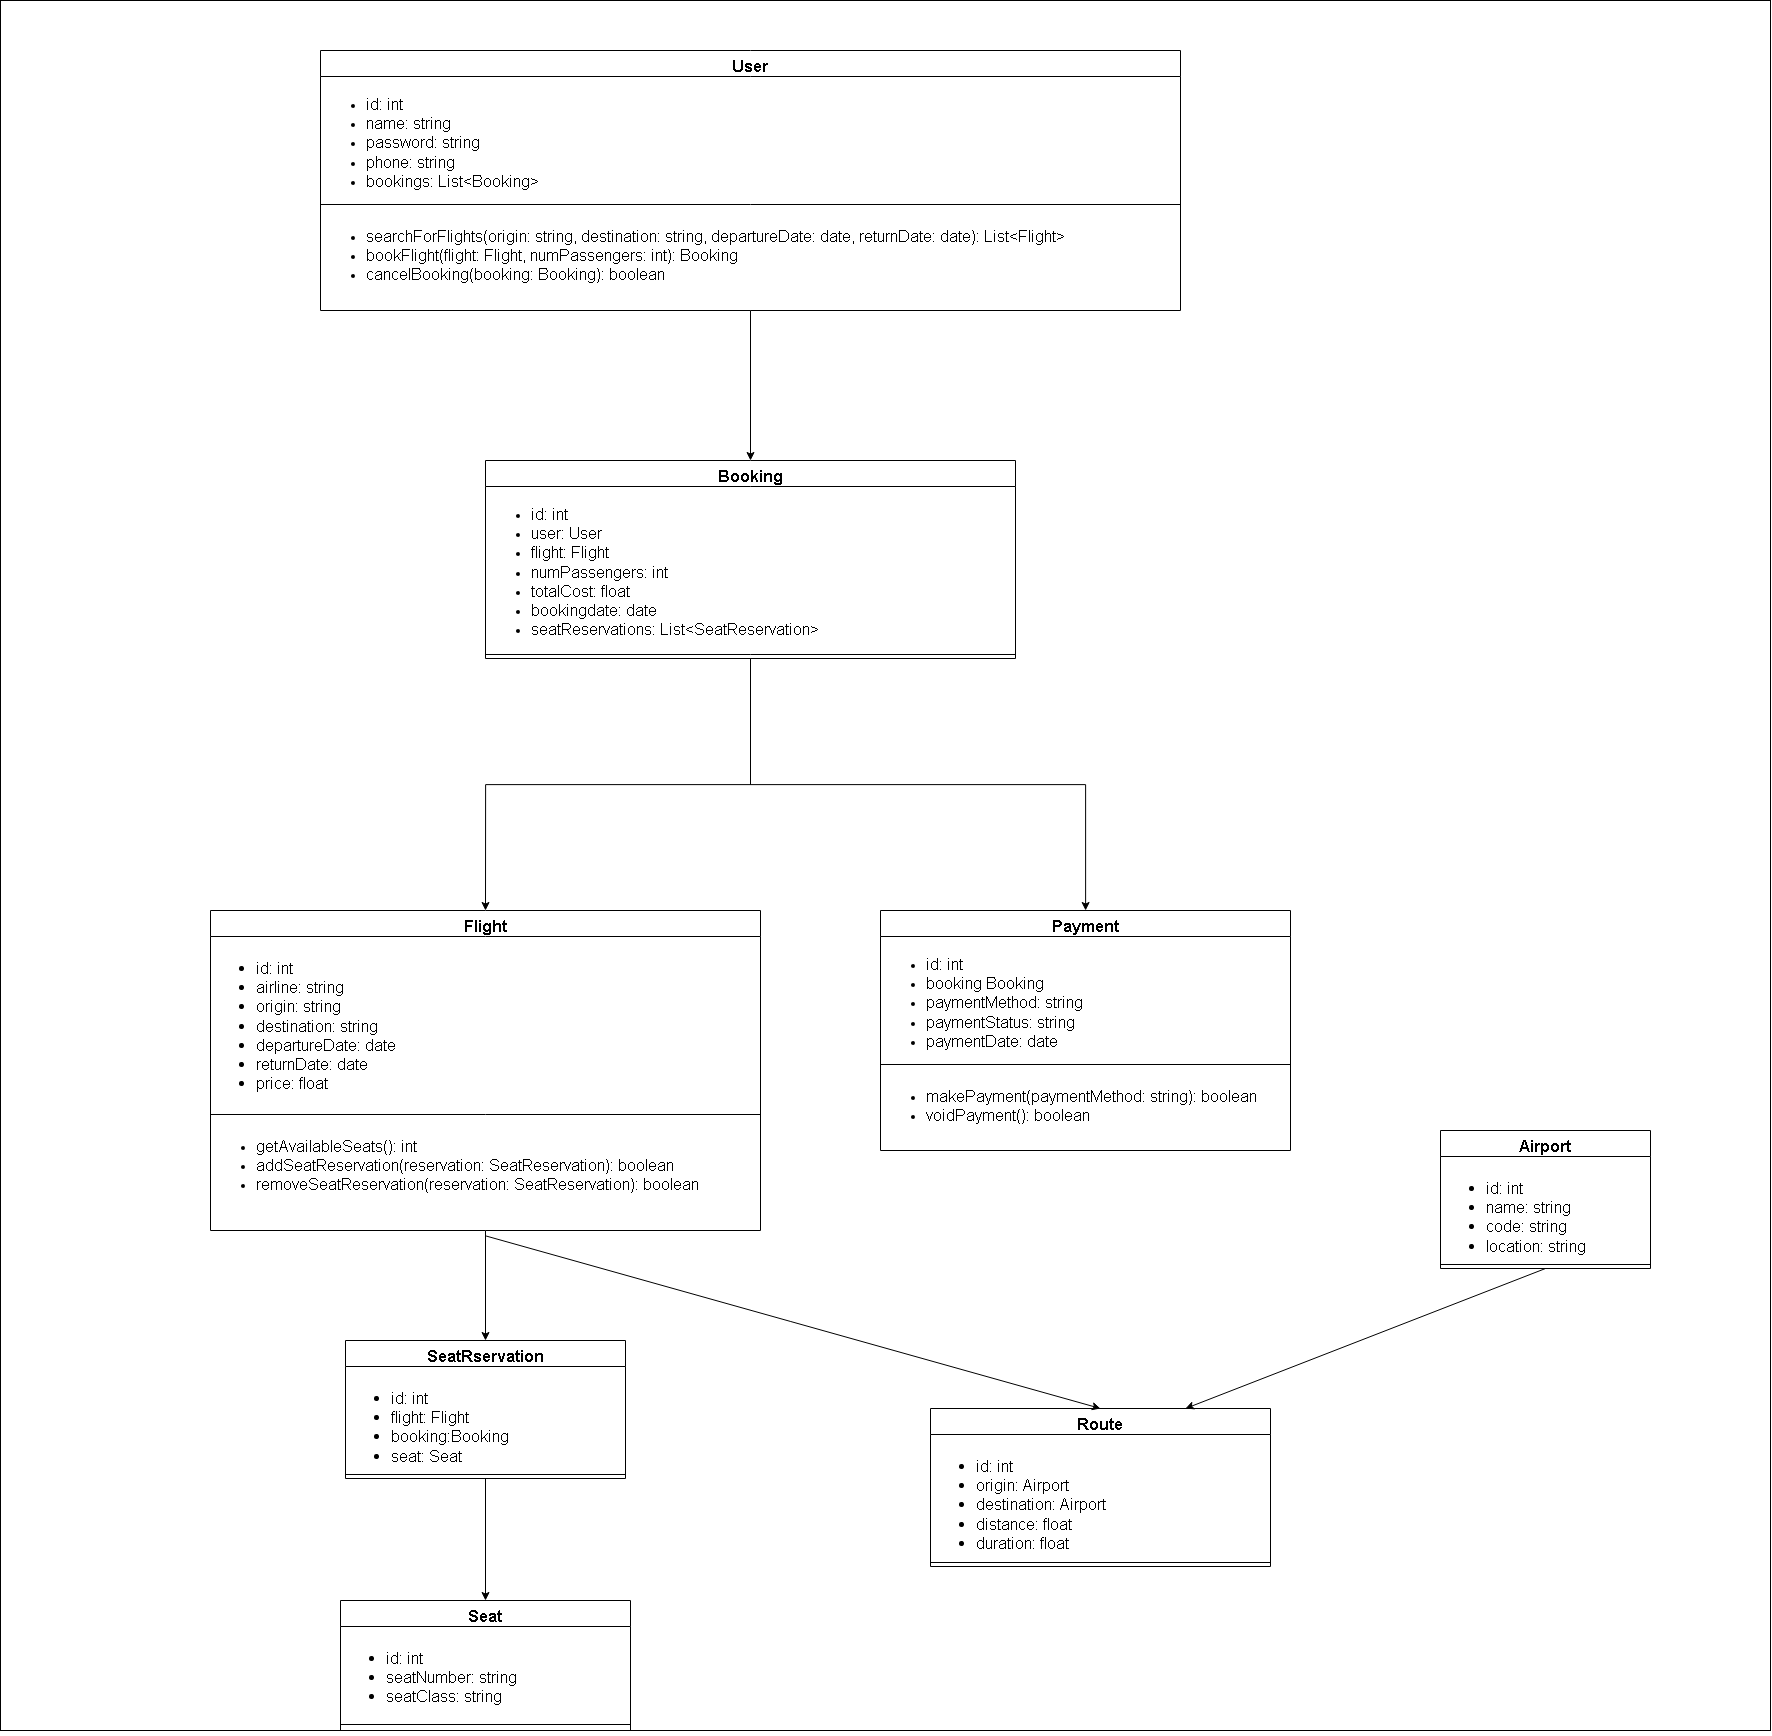

The diagram above was exported from draw.io. Its source (the exported page's mxGraphModel, read from the mxfile embedded in the PNG):
<mxGraphModel dx="7102" dy="2589" grid="1" gridSize="10" guides="1" tooltips="1" connect="1" arrows="1" fold="1" page="1" pageScale="1" pageWidth="827" pageHeight="1169" math="0" shadow="0">
  <root>
    <object label="" was="@startuml&#10;class User {&#10;  - id: int&#10;  - name: string&#10;  - email: string&#10;  - password: string&#10;  - phone: string&#10;  - address: string&#10;  + searchForFlights(origin: string, destination: string, departureDate: date, returnDate: date): List&lt;Flight&gt;&#10;  + bookFlight(flight: Flight, numPassengers: int): Booking&#10;  + cancelBooking(booking: Booking): boolean&#10;}&#10;&#10;class Flight {&#10;  - id: int&#10;  - airline: string&#10;  - origin: string&#10;  - destination: string&#10;  - departureDate: date&#10;  - returnDate: date&#10;  - price: float&#10;  - numSeats: int&#10;  + getAvailableSeats(): int&#10;}&#10;&#10;class Booking {&#10;  - id: int&#10;  - user: User&#10;  - flight: Flight&#10;  - numPassengers: int&#10;  - totalCost: float&#10;  - bookingDate: date&#10;}&#10;&#10;User --&gt; Booking&#10;Booking --&gt; Flight&#10;@enduml&#10;&#10;&#10;&#10;&#10;" id="WIyWlLk6GJQsqaUBKTNV-0">
      <mxCell />
    </object>
    <mxCell id="WIyWlLk6GJQsqaUBKTNV-1" parent="WIyWlLk6GJQsqaUBKTNV-0" />
    <mxCell id="ROnV06JIPc-COlBfNCS3-66" value="" style="rounded=0;whiteSpace=wrap;html=1;" vertex="1" parent="WIyWlLk6GJQsqaUBKTNV-1">
      <mxGeometry x="-4820" y="-660" width="1770" height="1730" as="geometry" />
    </mxCell>
    <mxCell id="ROnV06JIPc-COlBfNCS3-50" style="edgeStyle=orthogonalEdgeStyle;rounded=0;orthogonalLoop=1;jettySize=auto;html=1;entryX=0.5;entryY=0;entryDx=0;entryDy=0;" edge="1" parent="WIyWlLk6GJQsqaUBKTNV-1" source="ROnV06JIPc-COlBfNCS3-20" target="ROnV06JIPc-COlBfNCS3-46">
      <mxGeometry relative="1" as="geometry" />
    </mxCell>
    <mxCell id="ROnV06JIPc-COlBfNCS3-20" value="&lt;font style=&quot;font-size: 16px;&quot;&gt;SeatRservation&lt;/font&gt;" style="swimlane;fontStyle=1;align=center;verticalAlign=top;childLayout=stackLayout;horizontal=1;startSize=26;horizontalStack=0;resizeParent=1;resizeParentMax=0;resizeLast=0;collapsible=1;marginBottom=0;whiteSpace=wrap;html=1;" vertex="1" parent="WIyWlLk6GJQsqaUBKTNV-1">
      <mxGeometry x="-4475" y="680" width="280" height="138" as="geometry" />
    </mxCell>
    <mxCell id="ROnV06JIPc-COlBfNCS3-21" value="&lt;ul style=&quot;font-size: 16px;&quot;&gt;&lt;li&gt;id: int&lt;/li&gt;&lt;li&gt;flight: Flight&lt;/li&gt;&lt;li&gt;booking:Booking&lt;/li&gt;&lt;li&gt;seat: Seat&lt;/li&gt;&lt;/ul&gt;" style="text;strokeColor=none;fillColor=none;align=left;verticalAlign=top;spacingLeft=4;spacingRight=4;overflow=hidden;rotatable=0;points=[[0,0.5],[1,0.5]];portConstraint=eastwest;whiteSpace=wrap;html=1;" vertex="1" parent="ROnV06JIPc-COlBfNCS3-20">
      <mxGeometry y="26" width="280" height="104" as="geometry" />
    </mxCell>
    <mxCell id="ROnV06JIPc-COlBfNCS3-22" value="" style="line;strokeWidth=1;fillColor=none;align=left;verticalAlign=middle;spacingTop=-1;spacingLeft=3;spacingRight=3;rotatable=0;labelPosition=right;points=[];portConstraint=eastwest;strokeColor=inherit;" vertex="1" parent="ROnV06JIPc-COlBfNCS3-20">
      <mxGeometry y="130" width="280" height="8" as="geometry" />
    </mxCell>
    <mxCell id="ROnV06JIPc-COlBfNCS3-28" style="edgeStyle=orthogonalEdgeStyle;rounded=0;orthogonalLoop=1;jettySize=auto;html=1;" edge="1" parent="WIyWlLk6GJQsqaUBKTNV-1" source="ROnV06JIPc-COlBfNCS3-24" target="ROnV06JIPc-COlBfNCS3-20">
      <mxGeometry relative="1" as="geometry" />
    </mxCell>
    <mxCell id="ROnV06JIPc-COlBfNCS3-24" value="Flight" style="swimlane;fontStyle=1;align=center;verticalAlign=top;childLayout=stackLayout;horizontal=1;startSize=26;horizontalStack=0;resizeParent=1;resizeParentMax=0;resizeLast=0;collapsible=1;marginBottom=0;whiteSpace=wrap;html=1;fontSize=16;" vertex="1" parent="WIyWlLk6GJQsqaUBKTNV-1">
      <mxGeometry x="-4610" y="250" width="550" height="320" as="geometry" />
    </mxCell>
    <mxCell id="ROnV06JIPc-COlBfNCS3-25" value="&lt;ul style=&quot;font-size: 16px;&quot;&gt;&lt;li&gt;id: int&lt;/li&gt;&lt;li&gt;airline: string&lt;/li&gt;&lt;li&gt;origin: string&lt;/li&gt;&lt;li&gt;destination: string&lt;/li&gt;&lt;li&gt;departureDate: date&lt;/li&gt;&lt;li&gt;returnDate: date&lt;/li&gt;&lt;li&gt;price: float&lt;/li&gt;&lt;/ul&gt;" style="text;strokeColor=none;fillColor=none;align=left;verticalAlign=top;spacingLeft=4;spacingRight=4;overflow=hidden;rotatable=0;points=[[0,0.5],[1,0.5]];portConstraint=eastwest;whiteSpace=wrap;html=1;" vertex="1" parent="ROnV06JIPc-COlBfNCS3-24">
      <mxGeometry y="26" width="550" height="174" as="geometry" />
    </mxCell>
    <mxCell id="ROnV06JIPc-COlBfNCS3-26" value="" style="line;strokeWidth=1;fillColor=none;align=left;verticalAlign=middle;spacingTop=-1;spacingLeft=3;spacingRight=3;rotatable=0;labelPosition=right;points=[];portConstraint=eastwest;strokeColor=inherit;" vertex="1" parent="ROnV06JIPc-COlBfNCS3-24">
      <mxGeometry y="200" width="550" height="8" as="geometry" />
    </mxCell>
    <mxCell id="ROnV06JIPc-COlBfNCS3-27" value="&lt;ul&gt;&lt;li&gt;&lt;span style=&quot;font-size: 16px;&quot;&gt;getAvailableSeats(): int&lt;/span&gt;&lt;/li&gt;&lt;li&gt;&lt;span style=&quot;font-size: 16px;&quot;&gt;addSeatReservation(reservation: SeatReservation): boolean&lt;/span&gt;&lt;/li&gt;&lt;li&gt;&lt;span style=&quot;font-size: 16px;&quot;&gt;removeSeatReservation(reservation: SeatReservation): boolean&lt;/span&gt;&lt;/li&gt;&lt;/ul&gt;" style="text;strokeColor=none;fillColor=none;align=left;verticalAlign=top;spacingLeft=4;spacingRight=4;overflow=hidden;rotatable=0;points=[[0,0.5],[1,0.5]];portConstraint=eastwest;whiteSpace=wrap;html=1;" vertex="1" parent="ROnV06JIPc-COlBfNCS3-24">
      <mxGeometry y="208" width="550" height="112" as="geometry" />
    </mxCell>
    <mxCell id="ROnV06JIPc-COlBfNCS3-37" style="edgeStyle=orthogonalEdgeStyle;rounded=0;orthogonalLoop=1;jettySize=auto;html=1;" edge="1" parent="WIyWlLk6GJQsqaUBKTNV-1" source="ROnV06JIPc-COlBfNCS3-29" target="ROnV06JIPc-COlBfNCS3-33">
      <mxGeometry relative="1" as="geometry" />
    </mxCell>
    <mxCell id="ROnV06JIPc-COlBfNCS3-29" value="User" style="swimlane;fontStyle=1;align=center;verticalAlign=top;childLayout=stackLayout;horizontal=1;startSize=26;horizontalStack=0;resizeParent=1;resizeParentMax=0;resizeLast=0;collapsible=1;marginBottom=0;whiteSpace=wrap;html=1;fontSize=16;" vertex="1" parent="WIyWlLk6GJQsqaUBKTNV-1">
      <mxGeometry x="-4500" y="-610" width="860" height="260" as="geometry" />
    </mxCell>
    <mxCell id="ROnV06JIPc-COlBfNCS3-30" value="&lt;ul&gt;&lt;li&gt;&lt;span style=&quot;font-size: 16px;&quot;&gt;id: int&lt;/span&gt;&lt;/li&gt;&lt;li&gt;&lt;span style=&quot;font-size: 16px;&quot;&gt;name: string&lt;/span&gt;&lt;/li&gt;&lt;li&gt;&lt;span style=&quot;font-size: 16px;&quot;&gt;password: string&lt;/span&gt;&lt;/li&gt;&lt;li&gt;&lt;span style=&quot;font-size: 16px;&quot;&gt;phone: string&lt;/span&gt;&lt;/li&gt;&lt;li&gt;&lt;span style=&quot;font-size: 16px;&quot;&gt;bookings: List&amp;lt;Booking&amp;gt;&lt;/span&gt;&lt;/li&gt;&lt;/ul&gt;" style="text;strokeColor=none;fillColor=none;align=left;verticalAlign=top;spacingLeft=4;spacingRight=4;overflow=hidden;rotatable=0;points=[[0,0.5],[1,0.5]];portConstraint=eastwest;whiteSpace=wrap;html=1;" vertex="1" parent="ROnV06JIPc-COlBfNCS3-29">
      <mxGeometry y="26" width="860" height="124" as="geometry" />
    </mxCell>
    <mxCell id="ROnV06JIPc-COlBfNCS3-31" value="" style="line;strokeWidth=1;fillColor=none;align=left;verticalAlign=middle;spacingTop=-1;spacingLeft=3;spacingRight=3;rotatable=0;labelPosition=right;points=[];portConstraint=eastwest;strokeColor=inherit;" vertex="1" parent="ROnV06JIPc-COlBfNCS3-29">
      <mxGeometry y="150" width="860" height="8" as="geometry" />
    </mxCell>
    <mxCell id="ROnV06JIPc-COlBfNCS3-32" value="&lt;ul&gt;&lt;li&gt;&lt;span style=&quot;font-size: 16px;&quot;&gt;searchForFlights(origin: string, destination: string, departureDate: date, returnDate: date): List&amp;lt;Flight&amp;gt;&lt;/span&gt;&lt;/li&gt;&lt;li&gt;&lt;span style=&quot;font-size: 16px;&quot;&gt;bookFlight(flight: Flight, numPassengers: int): Booking&lt;/span&gt;&lt;/li&gt;&lt;li&gt;&lt;span style=&quot;font-size: 16px;&quot;&gt;cancelBooking(booking: Booking): boolean&lt;/span&gt;&lt;/li&gt;&lt;/ul&gt;" style="text;strokeColor=none;fillColor=none;align=left;verticalAlign=top;spacingLeft=4;spacingRight=4;overflow=hidden;rotatable=0;points=[[0,0.5],[1,0.5]];portConstraint=eastwest;whiteSpace=wrap;html=1;" vertex="1" parent="ROnV06JIPc-COlBfNCS3-29">
      <mxGeometry y="158" width="860" height="102" as="geometry" />
    </mxCell>
    <mxCell id="ROnV06JIPc-COlBfNCS3-40" style="edgeStyle=orthogonalEdgeStyle;rounded=0;orthogonalLoop=1;jettySize=auto;html=1;entryX=0.5;entryY=0;entryDx=0;entryDy=0;" edge="1" parent="WIyWlLk6GJQsqaUBKTNV-1" source="ROnV06JIPc-COlBfNCS3-33" target="ROnV06JIPc-COlBfNCS3-24">
      <mxGeometry relative="1" as="geometry" />
    </mxCell>
    <mxCell id="ROnV06JIPc-COlBfNCS3-45" style="edgeStyle=orthogonalEdgeStyle;rounded=0;orthogonalLoop=1;jettySize=auto;html=1;" edge="1" parent="WIyWlLk6GJQsqaUBKTNV-1" source="ROnV06JIPc-COlBfNCS3-33" target="ROnV06JIPc-COlBfNCS3-41">
      <mxGeometry relative="1" as="geometry" />
    </mxCell>
    <mxCell id="ROnV06JIPc-COlBfNCS3-33" value="&lt;font style=&quot;font-size: 16px;&quot;&gt;Booking&lt;/font&gt;" style="swimlane;fontStyle=1;align=center;verticalAlign=top;childLayout=stackLayout;horizontal=1;startSize=26;horizontalStack=0;resizeParent=1;resizeParentMax=0;resizeLast=0;collapsible=1;marginBottom=0;whiteSpace=wrap;html=1;" vertex="1" parent="WIyWlLk6GJQsqaUBKTNV-1">
      <mxGeometry x="-4335" y="-200" width="530" height="198" as="geometry" />
    </mxCell>
    <mxCell id="ROnV06JIPc-COlBfNCS3-34" value="&lt;ul&gt;&lt;li&gt;&lt;span style=&quot;font-size: 16px;&quot;&gt;id: int&lt;/span&gt;&lt;/li&gt;&lt;li&gt;&lt;span style=&quot;font-size: 16px;&quot;&gt;user: User&lt;/span&gt;&lt;/li&gt;&lt;li&gt;&lt;span style=&quot;font-size: 16px;&quot;&gt;flight: Flight&lt;/span&gt;&lt;/li&gt;&lt;li&gt;&lt;span style=&quot;font-size: 16px;&quot;&gt;numPassengers: int&lt;/span&gt;&lt;/li&gt;&lt;li&gt;&lt;span style=&quot;font-size: 16px;&quot;&gt;totalCost: float&lt;/span&gt;&lt;/li&gt;&lt;li&gt;&lt;span style=&quot;font-size: 16px;&quot;&gt;bookingdate: date&lt;/span&gt;&lt;/li&gt;&lt;li&gt;&lt;span style=&quot;font-size: 16px;&quot;&gt;seatReservations: List&amp;lt;SeatReservation&amp;gt;&lt;/span&gt;&lt;/li&gt;&lt;/ul&gt;" style="text;strokeColor=none;fillColor=none;align=left;verticalAlign=top;spacingLeft=4;spacingRight=4;overflow=hidden;rotatable=0;points=[[0,0.5],[1,0.5]];portConstraint=eastwest;whiteSpace=wrap;html=1;" vertex="1" parent="ROnV06JIPc-COlBfNCS3-33">
      <mxGeometry y="26" width="530" height="164" as="geometry" />
    </mxCell>
    <mxCell id="ROnV06JIPc-COlBfNCS3-35" value="" style="line;strokeWidth=1;fillColor=none;align=left;verticalAlign=middle;spacingTop=-1;spacingLeft=3;spacingRight=3;rotatable=0;labelPosition=right;points=[];portConstraint=eastwest;strokeColor=inherit;" vertex="1" parent="ROnV06JIPc-COlBfNCS3-33">
      <mxGeometry y="190" width="530" height="8" as="geometry" />
    </mxCell>
    <mxCell id="ROnV06JIPc-COlBfNCS3-41" value="&lt;font style=&quot;font-size: 16px;&quot;&gt;Payment&lt;/font&gt;" style="swimlane;fontStyle=1;align=center;verticalAlign=top;childLayout=stackLayout;horizontal=1;startSize=26;horizontalStack=0;resizeParent=1;resizeParentMax=0;resizeLast=0;collapsible=1;marginBottom=0;whiteSpace=wrap;html=1;" vertex="1" parent="WIyWlLk6GJQsqaUBKTNV-1">
      <mxGeometry x="-3940" y="250" width="410" height="240" as="geometry" />
    </mxCell>
    <mxCell id="ROnV06JIPc-COlBfNCS3-42" value="&lt;ul&gt;&lt;li&gt;&lt;span style=&quot;font-size: 16px;&quot;&gt;id: int&lt;/span&gt;&lt;/li&gt;&lt;li&gt;&lt;span style=&quot;font-size: 16px;&quot;&gt;booking Booking&lt;/span&gt;&lt;/li&gt;&lt;li&gt;&lt;span style=&quot;font-size: 16px;&quot;&gt;paymentMethod: string&lt;/span&gt;&lt;/li&gt;&lt;li&gt;&lt;span style=&quot;font-size: 16px;&quot;&gt;paymentStatus: string&lt;/span&gt;&lt;/li&gt;&lt;li&gt;&lt;span style=&quot;font-size: 16px;&quot;&gt;paymentDate: date&lt;/span&gt;&lt;/li&gt;&lt;/ul&gt;" style="text;strokeColor=none;fillColor=none;align=left;verticalAlign=top;spacingLeft=4;spacingRight=4;overflow=hidden;rotatable=0;points=[[0,0.5],[1,0.5]];portConstraint=eastwest;whiteSpace=wrap;html=1;" vertex="1" parent="ROnV06JIPc-COlBfNCS3-41">
      <mxGeometry y="26" width="410" height="124" as="geometry" />
    </mxCell>
    <mxCell id="ROnV06JIPc-COlBfNCS3-43" value="" style="line;strokeWidth=1;fillColor=none;align=left;verticalAlign=middle;spacingTop=-1;spacingLeft=3;spacingRight=3;rotatable=0;labelPosition=right;points=[];portConstraint=eastwest;strokeColor=inherit;" vertex="1" parent="ROnV06JIPc-COlBfNCS3-41">
      <mxGeometry y="150" width="410" height="8" as="geometry" />
    </mxCell>
    <mxCell id="ROnV06JIPc-COlBfNCS3-44" value="&lt;ul&gt;&lt;li&gt;&lt;span style=&quot;font-size: 16px;&quot;&gt;makePayment(paymentMethod: string): boolean&lt;/span&gt;&lt;/li&gt;&lt;li&gt;&lt;span style=&quot;font-size: 16px;&quot;&gt;voidPayment(): boolean&lt;/span&gt;&lt;/li&gt;&lt;/ul&gt;" style="text;strokeColor=none;fillColor=none;align=left;verticalAlign=top;spacingLeft=4;spacingRight=4;overflow=hidden;rotatable=0;points=[[0,0.5],[1,0.5]];portConstraint=eastwest;whiteSpace=wrap;html=1;" vertex="1" parent="ROnV06JIPc-COlBfNCS3-41">
      <mxGeometry y="158" width="410" height="82" as="geometry" />
    </mxCell>
    <mxCell id="ROnV06JIPc-COlBfNCS3-46" value="&lt;font style=&quot;font-size: 16px;&quot;&gt;Seat&lt;/font&gt;" style="swimlane;fontStyle=1;align=center;verticalAlign=top;childLayout=stackLayout;horizontal=1;startSize=26;horizontalStack=0;resizeParent=1;resizeParentMax=0;resizeLast=0;collapsible=1;marginBottom=0;whiteSpace=wrap;html=1;" vertex="1" parent="WIyWlLk6GJQsqaUBKTNV-1">
      <mxGeometry x="-4480" y="940" width="290" height="130" as="geometry" />
    </mxCell>
    <mxCell id="ROnV06JIPc-COlBfNCS3-47" value="&lt;ul style=&quot;font-size: 16px;&quot;&gt;&lt;li&gt;id: int&lt;/li&gt;&lt;li&gt;seatNumber: string&lt;/li&gt;&lt;li&gt;seatClass: string&lt;/li&gt;&lt;/ul&gt;" style="text;strokeColor=none;fillColor=none;align=left;verticalAlign=top;spacingLeft=4;spacingRight=4;overflow=hidden;rotatable=0;points=[[0,0.5],[1,0.5]];portConstraint=eastwest;whiteSpace=wrap;html=1;" vertex="1" parent="ROnV06JIPc-COlBfNCS3-46">
      <mxGeometry y="26" width="290" height="94" as="geometry" />
    </mxCell>
    <mxCell id="ROnV06JIPc-COlBfNCS3-48" value="" style="line;strokeWidth=1;fillColor=none;align=left;verticalAlign=middle;spacingTop=-1;spacingLeft=3;spacingRight=3;rotatable=0;labelPosition=right;points=[];portConstraint=eastwest;strokeColor=inherit;" vertex="1" parent="ROnV06JIPc-COlBfNCS3-46">
      <mxGeometry y="120" width="290" height="8" as="geometry" />
    </mxCell>
    <mxCell id="ROnV06JIPc-COlBfNCS3-49" value="&lt;div&gt;&lt;span style=&quot;font-size: 16px;&quot;&gt;&lt;br&gt;&lt;/span&gt;&lt;/div&gt;" style="text;strokeColor=none;fillColor=none;align=left;verticalAlign=top;spacingLeft=4;spacingRight=4;overflow=hidden;rotatable=0;points=[[0,0.5],[1,0.5]];portConstraint=eastwest;whiteSpace=wrap;html=1;" vertex="1" parent="ROnV06JIPc-COlBfNCS3-46">
      <mxGeometry y="128" width="290" height="2" as="geometry" />
    </mxCell>
    <mxCell id="ROnV06JIPc-COlBfNCS3-51" value="&lt;font style=&quot;font-size: 16px;&quot;&gt;Airport&lt;/font&gt;" style="swimlane;fontStyle=1;align=center;verticalAlign=top;childLayout=stackLayout;horizontal=1;startSize=26;horizontalStack=0;resizeParent=1;resizeParentMax=0;resizeLast=0;collapsible=1;marginBottom=0;whiteSpace=wrap;html=1;" vertex="1" parent="WIyWlLk6GJQsqaUBKTNV-1">
      <mxGeometry x="-3380" y="470" width="210" height="138" as="geometry" />
    </mxCell>
    <mxCell id="ROnV06JIPc-COlBfNCS3-52" value="&lt;ul style=&quot;font-size: 16px;&quot;&gt;&lt;li&gt;id: int&lt;/li&gt;&lt;li&gt;name: string&lt;/li&gt;&lt;li&gt;code: string&lt;/li&gt;&lt;li&gt;location: string&lt;/li&gt;&lt;/ul&gt;" style="text;strokeColor=none;fillColor=none;align=left;verticalAlign=top;spacingLeft=4;spacingRight=4;overflow=hidden;rotatable=0;points=[[0,0.5],[1,0.5]];portConstraint=eastwest;whiteSpace=wrap;html=1;" vertex="1" parent="ROnV06JIPc-COlBfNCS3-51">
      <mxGeometry y="26" width="210" height="104" as="geometry" />
    </mxCell>
    <mxCell id="ROnV06JIPc-COlBfNCS3-53" value="" style="line;strokeWidth=1;fillColor=none;align=left;verticalAlign=middle;spacingTop=-1;spacingLeft=3;spacingRight=3;rotatable=0;labelPosition=right;points=[];portConstraint=eastwest;strokeColor=inherit;" vertex="1" parent="ROnV06JIPc-COlBfNCS3-51">
      <mxGeometry y="130" width="210" height="8" as="geometry" />
    </mxCell>
    <mxCell id="ROnV06JIPc-COlBfNCS3-55" value="&lt;span style=&quot;font-size: 16px;&quot;&gt;Route&lt;/span&gt;" style="swimlane;fontStyle=1;align=center;verticalAlign=top;childLayout=stackLayout;horizontal=1;startSize=26;horizontalStack=0;resizeParent=1;resizeParentMax=0;resizeLast=0;collapsible=1;marginBottom=0;whiteSpace=wrap;html=1;" vertex="1" parent="WIyWlLk6GJQsqaUBKTNV-1">
      <mxGeometry x="-3890" y="748" width="340" height="158" as="geometry" />
    </mxCell>
    <mxCell id="ROnV06JIPc-COlBfNCS3-56" value="&lt;ul style=&quot;font-size: 16px;&quot;&gt;&lt;li&gt;id: int&lt;/li&gt;&lt;li&gt;origin: Airport&lt;/li&gt;&lt;li&gt;destination: Airport&lt;/li&gt;&lt;li&gt;distance: float&lt;/li&gt;&lt;li&gt;duration: float&lt;/li&gt;&lt;/ul&gt;" style="text;strokeColor=none;fillColor=none;align=left;verticalAlign=top;spacingLeft=4;spacingRight=4;overflow=hidden;rotatable=0;points=[[0,0.5],[1,0.5]];portConstraint=eastwest;whiteSpace=wrap;html=1;" vertex="1" parent="ROnV06JIPc-COlBfNCS3-55">
      <mxGeometry y="26" width="340" height="124" as="geometry" />
    </mxCell>
    <mxCell id="ROnV06JIPc-COlBfNCS3-57" value="" style="line;strokeWidth=1;fillColor=none;align=left;verticalAlign=middle;spacingTop=-1;spacingLeft=3;spacingRight=3;rotatable=0;labelPosition=right;points=[];portConstraint=eastwest;strokeColor=inherit;" vertex="1" parent="ROnV06JIPc-COlBfNCS3-55">
      <mxGeometry y="150" width="340" height="8" as="geometry" />
    </mxCell>
    <mxCell id="ROnV06JIPc-COlBfNCS3-63" value="" style="endArrow=classic;html=1;rounded=0;entryX=0.5;entryY=0;entryDx=0;entryDy=0;exitX=0.501;exitY=1.049;exitDx=0;exitDy=0;exitPerimeter=0;" edge="1" parent="WIyWlLk6GJQsqaUBKTNV-1" source="ROnV06JIPc-COlBfNCS3-27" target="ROnV06JIPc-COlBfNCS3-55">
      <mxGeometry width="50" height="50" relative="1" as="geometry">
        <mxPoint x="-3500" y="750" as="sourcePoint" />
        <mxPoint x="-3450" y="700" as="targetPoint" />
      </mxGeometry>
    </mxCell>
    <mxCell id="ROnV06JIPc-COlBfNCS3-65" value="" style="endArrow=classic;html=1;rounded=0;exitX=0.5;exitY=1;exitDx=0;exitDy=0;entryX=0.75;entryY=0;entryDx=0;entryDy=0;" edge="1" parent="WIyWlLk6GJQsqaUBKTNV-1" source="ROnV06JIPc-COlBfNCS3-51" target="ROnV06JIPc-COlBfNCS3-55">
      <mxGeometry width="50" height="50" relative="1" as="geometry">
        <mxPoint x="-2980" y="640" as="sourcePoint" />
        <mxPoint x="-2930" y="590" as="targetPoint" />
      </mxGeometry>
    </mxCell>
  </root>
</mxGraphModel>